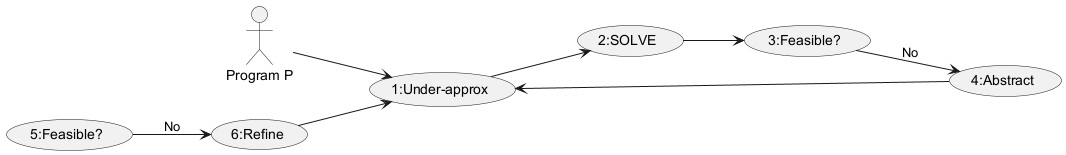

The diagram above was rendered by PlantUML. Its source (embedded in the PNG):
@startuml
left to right direction
actor "Program P" as P
usecase "1:Under-approx" as UnderApprox
usecase "2:SOLVE" as Solve
usecase "3:Feasible?" as FeasibleCheck1
usecase "4:Abstract" as Abstract
usecase "5:Feasible?" as FeasibleCheck2
usecase "6:Refine" as Refine
P --> UnderApprox
UnderApprox --> Solve
Solve --> FeasibleCheck1
FeasibleCheck1 --> Abstract : No
Abstract --> UnderApprox
FeasibleCheck2 --> Refine : No
Refine --> UnderApprox
@enduml